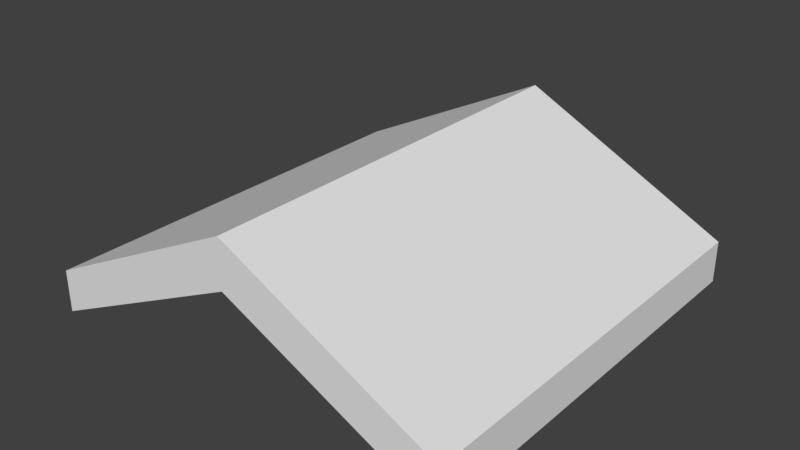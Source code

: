 # Source: Wooden_roofpar31x1x1.blend  (saved by Blender 2.77.0; exported with 4.5.12 LTS)
import bpy
from mathutils import Matrix  # noqa: F401  (used for matrix-valued properties, if any)

bpy.ops.wm.read_factory_settings(use_empty=True)
scene = bpy.context.scene
scene.name = 'Scene'

# ---- collections
col_collection_1 = bpy.data.collections.new('Collection 1'); scene.collection.children.link(col_collection_1)

# ---- materials (node trees are filled in below, after node groups)
mat_material = bpy.data.materials.new('Material')
mat_material.alpha_threshold = 0.0
mat_material.use_transparent_shadow = False
mat_material.roughness = 0.5
mat_material.line_color = (0.0, 0.0, 0.0, 1.0)

# ---- material node trees

# ---- world
world_world = bpy.data.worlds.new('World'); scene.world = world_world
world_world.color = (0.05088, 0.05088, 0.05088)
world_world.use_sun_shadow = False
world_world.sun_shadow_jitter_overblur = 0.0
world_world.cycles.sampling_method = 'MANUAL'

# ---- meshes
me_cube_001 = bpy.data.meshes.new('Cube.001')
me_cube_001.from_pydata([(-0.4, 0.5, 0.512), (-0.4, -0.5, 0.512), (-0.4, -0.5, 0.64), (-0.4, 0.5, 0.64), (-3.85e-08, 0.5, 0.816), (-4.53e-08, 0.5, 0.96), (-3.85e-08, -0.5, 0.816), (-4.53e-08, -0.5, 0.96), (0.4, 0.5, 0.512), (0.4, -0.5, 0.512), (0.4, -0.5, 0.64), (0.4, 0.5, 0.64)], [], [(0, 1, 2, 3), (4, 0, 3, 5), (6, 1, 0, 4), (7, 2, 1, 6), (5, 3, 2, 7), (7, 6, 4, 5), (8, 11, 10, 9), (4, 5, 11, 8), (6, 4, 8, 9), (7, 6, 9, 10), (5, 7, 10, 11)])
me_cube_001.materials.append(mat_material)
me_cube_001.use_remesh_preserve_volume = False
me_cube_001.use_remesh_preserve_attributes = False
me_cube_001.use_mirror_vertex_groups = False
me_cube_001.update()

# ---- objects
ob_wooden_floor_1x0_2x1_000 = bpy.data.objects.new('Wooden_floor_1x0.2x1.000', me_cube_001)

# ---- transforms, parenting, visibility, modifiers, constraints
ob_wooden_floor_1x0_2x1_000.location = (0.0, 0.0, 0.0)
ob_wooden_floor_1x0_2x1_000.scale = (-1.25, 1.0, 0.7812)
ob_wooden_floor_1x0_2x1_000.lock_rotations_4d = False
ob_wooden_floor_1x0_2x1_000.empty_display_type = 'ARROWS'
ob_wooden_floor_1x0_2x1_000.lineart.crease_threshold = 0.0

# ---- collection membership
col_collection_1.objects.link(ob_wooden_floor_1x0_2x1_000)

# ---- scene / render settings (as saved in the file)
scene.frame_start = 1; scene.frame_end = 250; scene.frame_set(1)
scene.render.engine = 'BLENDER_EEVEE_NEXT'
scene.render.resolution_percentage = 50
scene.render.dither_intensity = 0.0
scene.cycles.use_denoising = False
scene.cycles.samples = 128
scene.cycles.sampling_pattern = 'TABULATED_SOBOL'
scene.cycles.light_sampling_threshold = 0.0
scene.cycles.use_adaptive_sampling = False
scene.cycles.use_light_tree = False
scene.cycles.blur_glossy = 0.0
scene.cycles.sample_clamp_indirect = 0.0
scene.view_settings.view_transform = 'Standard'
bpy.context.view_layer.update()

# ---- added for rendering (the .blend has no active camera and no usable light): camera, sun
cam_auto = bpy.data.cameras.new('AutoCamera')
cam_auto.lens = 50.0
cam_auto.sensor_width = 36.0
cam_auto.clip_end = 1000.0
ob_auto_camera = bpy.data.objects.new('AutoCamera', cam_auto)
scene.collection.objects.link(ob_auto_camera)
ob_auto_camera.location = (1.34794, -1.61753, 1.65335)
ob_auto_camera.rotation_euler = (1.09748, -7.21219e-08, 0.694738)
scene.camera = ob_auto_camera
light_auto_sun = bpy.data.lights.new('AutoSun', 'SUN')
light_auto_sun.energy = 3.0
light_auto_sun.angle = 0.0523599
ob_auto_sun = bpy.data.objects.new('AutoSun', light_auto_sun)
scene.collection.objects.link(ob_auto_sun)
ob_auto_sun.rotation_euler = (0.872665, 0.174533, 0.523599)
bpy.context.view_layer.update()
